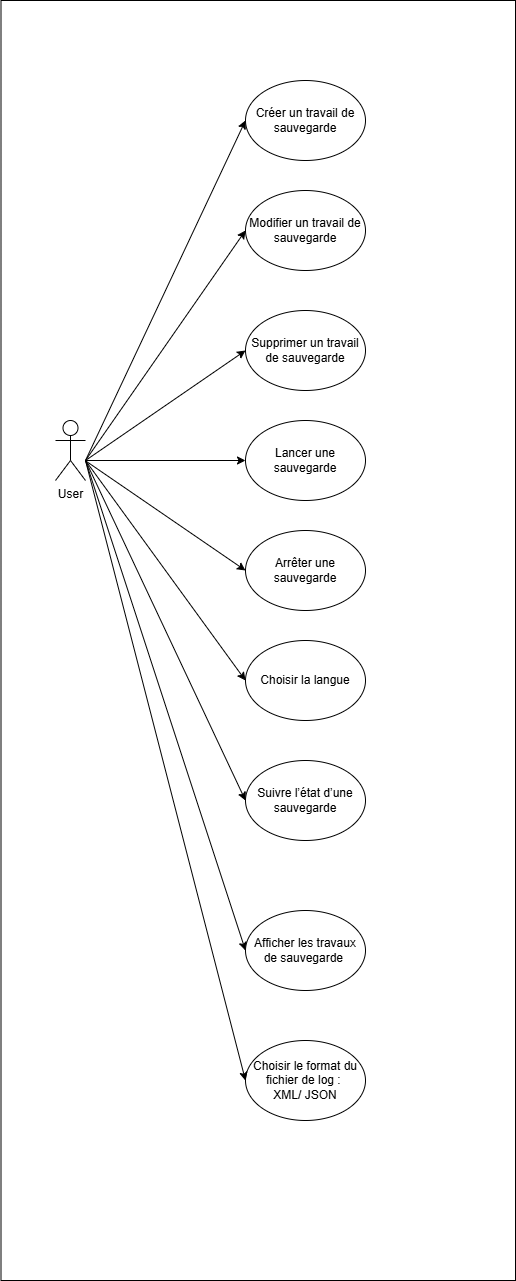

The diagram above was exported from draw.io. Its source (the exported page's mxGraphModel, read from the mxfile embedded in the PNG):
<mxGraphModel dx="2253" dy="701" grid="1" gridSize="10" guides="1" tooltips="1" connect="1" arrows="1" fold="1" page="1" pageScale="1" pageWidth="827" pageHeight="1169" math="0" shadow="0">
  <root>
    <mxCell id="0" />
    <mxCell id="1" parent="0" />
    <mxCell id="0szgi4I2plhp2uv-Bs7D-22" parent="1" style="rounded=0;whiteSpace=wrap;html=1;" value="" vertex="1">
      <mxGeometry height="1280" width="514.5" x="-14.5" y="70" as="geometry" />
    </mxCell>
    <mxCell id="0szgi4I2plhp2uv-Bs7D-1" parent="1" style="shape=umlActor;verticalLabelPosition=bottom;verticalAlign=top;html=1;outlineConnect=0;" value="User&lt;div&gt;&lt;br&gt;&lt;/div&gt;" vertex="1">
      <mxGeometry height="60" width="30" x="40" y="490" as="geometry" />
    </mxCell>
    <mxCell id="0szgi4I2plhp2uv-Bs7D-3" parent="1" style="ellipse;whiteSpace=wrap;html=1;" value="Créer un travail de sauvegarde" vertex="1">
      <mxGeometry height="80" width="120" x="230" y="150" as="geometry" />
    </mxCell>
    <mxCell id="0szgi4I2plhp2uv-Bs7D-4" parent="1" style="ellipse;whiteSpace=wrap;html=1;" value="Modifier un travail de sauvegarde" vertex="1">
      <mxGeometry height="80" width="120" x="230" y="260" as="geometry" />
    </mxCell>
    <mxCell id="0szgi4I2plhp2uv-Bs7D-5" parent="1" style="ellipse;whiteSpace=wrap;html=1;" value="Supprimer un travail de sauvegarde" vertex="1">
      <mxGeometry height="80" width="120" x="230" y="380" as="geometry" />
    </mxCell>
    <mxCell id="0szgi4I2plhp2uv-Bs7D-6" parent="1" style="ellipse;whiteSpace=wrap;html=1;" value="Lancer une sauvegarde" vertex="1">
      <mxGeometry height="80" width="120" x="230" y="490" as="geometry" />
    </mxCell>
    <mxCell id="0szgi4I2plhp2uv-Bs7D-7" parent="1" style="ellipse;whiteSpace=wrap;html=1;" value="Arrêter une sauvegarde" vertex="1">
      <mxGeometry height="80" width="120" x="230" y="600" as="geometry" />
    </mxCell>
    <mxCell id="0szgi4I2plhp2uv-Bs7D-8" parent="1" style="ellipse;whiteSpace=wrap;html=1;" value="Choisir la langue" vertex="1">
      <mxGeometry height="80" width="120" x="230" y="710" as="geometry" />
    </mxCell>
    <mxCell id="0szgi4I2plhp2uv-Bs7D-9" parent="1" style="ellipse;whiteSpace=wrap;html=1;" value="Suivre l’état d’une sauvegarde" vertex="1">
      <mxGeometry height="80" width="120" x="230" y="830" as="geometry" />
    </mxCell>
    <mxCell id="U1KWSG553N2JpiNjyMWk-3" edge="1" parent="1" style="endArrow=classic;html=1;rounded=0;entryX=0;entryY=0.5;entryDx=0;entryDy=0;" target="0szgi4I2plhp2uv-Bs7D-3" value="">
      <mxGeometry height="50" relative="1" width="50" as="geometry">
        <mxPoint x="70" y="530" as="sourcePoint" />
        <mxPoint x="160" y="520" as="targetPoint" />
      </mxGeometry>
    </mxCell>
    <mxCell id="U1KWSG553N2JpiNjyMWk-8" edge="1" parent="1" source="0szgi4I2plhp2uv-Bs7D-1" style="endArrow=classic;html=1;rounded=0;entryX=0;entryY=0.5;entryDx=0;entryDy=0;" target="0szgi4I2plhp2uv-Bs7D-7" value="">
      <mxGeometry height="50" relative="1" width="50" as="geometry">
        <mxPoint x="90" y="702" as="sourcePoint" />
        <mxPoint x="250" y="400" as="targetPoint" />
      </mxGeometry>
    </mxCell>
    <mxCell id="U1KWSG553N2JpiNjyMWk-9" edge="1" parent="1" style="endArrow=classic;html=1;rounded=0;" target="0szgi4I2plhp2uv-Bs7D-6" value="">
      <mxGeometry height="50" relative="1" width="50" as="geometry">
        <mxPoint x="70" y="530" as="sourcePoint" />
        <mxPoint x="250" y="400" as="targetPoint" />
      </mxGeometry>
    </mxCell>
    <mxCell id="U1KWSG553N2JpiNjyMWk-10" edge="1" parent="1" style="endArrow=classic;html=1;rounded=0;entryX=0;entryY=0.5;entryDx=0;entryDy=0;" target="0szgi4I2plhp2uv-Bs7D-5" value="">
      <mxGeometry height="50" relative="1" width="50" as="geometry">
        <mxPoint x="70" y="530" as="sourcePoint" />
        <mxPoint x="250" y="400" as="targetPoint" />
      </mxGeometry>
    </mxCell>
    <mxCell id="U1KWSG553N2JpiNjyMWk-11" edge="1" parent="1" style="endArrow=classic;html=1;rounded=0;entryX=0;entryY=0.5;entryDx=0;entryDy=0;" target="0szgi4I2plhp2uv-Bs7D-4" value="">
      <mxGeometry height="50" relative="1" width="50" as="geometry">
        <mxPoint x="70" y="530" as="sourcePoint" />
        <mxPoint x="220" y="220" as="targetPoint" />
      </mxGeometry>
    </mxCell>
    <mxCell id="U1KWSG553N2JpiNjyMWk-12" edge="1" parent="1" style="endArrow=classic;html=1;rounded=0;entryX=0;entryY=0.5;entryDx=0;entryDy=0;" target="0szgi4I2plhp2uv-Bs7D-8" value="">
      <mxGeometry height="50" relative="1" width="50" as="geometry">
        <mxPoint x="70" y="530" as="sourcePoint" />
        <mxPoint x="280" y="740" as="targetPoint" />
      </mxGeometry>
    </mxCell>
    <mxCell id="U1KWSG553N2JpiNjyMWk-13" edge="1" parent="1" style="endArrow=classic;html=1;rounded=0;entryX=0;entryY=0.5;entryDx=0;entryDy=0;" target="0szgi4I2plhp2uv-Bs7D-9" value="">
      <mxGeometry height="50" relative="1" width="50" as="geometry">
        <mxPoint x="70" y="530" as="sourcePoint" />
        <mxPoint x="380" y="960" as="targetPoint" />
      </mxGeometry>
    </mxCell>
    <mxCell id="U1KWSG553N2JpiNjyMWk-22" edge="1" parent="1" style="edgeStyle=orthogonalEdgeStyle;rounded=0;orthogonalLoop=1;jettySize=auto;html=1;exitX=1;exitY=0.75;exitDx=0;exitDy=0;entryX=1;entryY=0.5;entryDx=0;entryDy=0;">
      <mxGeometry relative="1" as="geometry">
        <mxPoint x="931" y="240" as="targetPoint" />
      </mxGeometry>
    </mxCell>
    <mxCell id="U1KWSG553N2JpiNjyMWk-23" connectable="0" parent="U1KWSG553N2JpiNjyMWk-22" style="edgeLabel;html=1;align=center;verticalAlign=middle;resizable=0;points=[];" value="Include&lt;div&gt;&lt;br&gt;&lt;/div&gt;" vertex="1">
      <mxGeometry relative="1" x="0.2011" y="5" as="geometry">
        <mxPoint as="offset" />
      </mxGeometry>
    </mxCell>
    <mxCell id="EIm9CWhBy2pr2k5o24IC-1" edge="1" parent="1" style="endArrow=classic;html=1;rounded=0;entryX=0;entryY=0.5;entryDx=0;entryDy=0;" target="EIm9CWhBy2pr2k5o24IC-2" value="">
      <mxGeometry height="50" relative="1" width="50" as="geometry">
        <mxPoint x="70" y="530" as="sourcePoint" />
        <mxPoint x="230" y="1100" as="targetPoint" />
      </mxGeometry>
    </mxCell>
    <mxCell id="EIm9CWhBy2pr2k5o24IC-2" parent="1" style="ellipse;whiteSpace=wrap;html=1;" value="Afficher les travaux de sauvegarde&amp;nbsp;" vertex="1">
      <mxGeometry height="80" width="120" x="230" y="980" as="geometry" />
    </mxCell>
    <mxCell id="EIm9CWhBy2pr2k5o24IC-3" parent="1" style="ellipse;whiteSpace=wrap;html=1;" value="Choisir le format du fichier de log :&amp;nbsp;&lt;div&gt;XML/ JSON&lt;/div&gt;" vertex="1">
      <mxGeometry height="80" width="120" x="230" y="1110" as="geometry" />
    </mxCell>
    <mxCell id="EIm9CWhBy2pr2k5o24IC-5" edge="1" parent="1" style="endArrow=classic;html=1;rounded=0;entryX=0;entryY=0.5;entryDx=0;entryDy=0;" target="EIm9CWhBy2pr2k5o24IC-3" value="">
      <mxGeometry height="50" relative="1" width="50" as="geometry">
        <mxPoint x="70" y="530" as="sourcePoint" />
        <mxPoint x="230" y="1160" as="targetPoint" />
      </mxGeometry>
    </mxCell>
  </root>
</mxGraphModel>